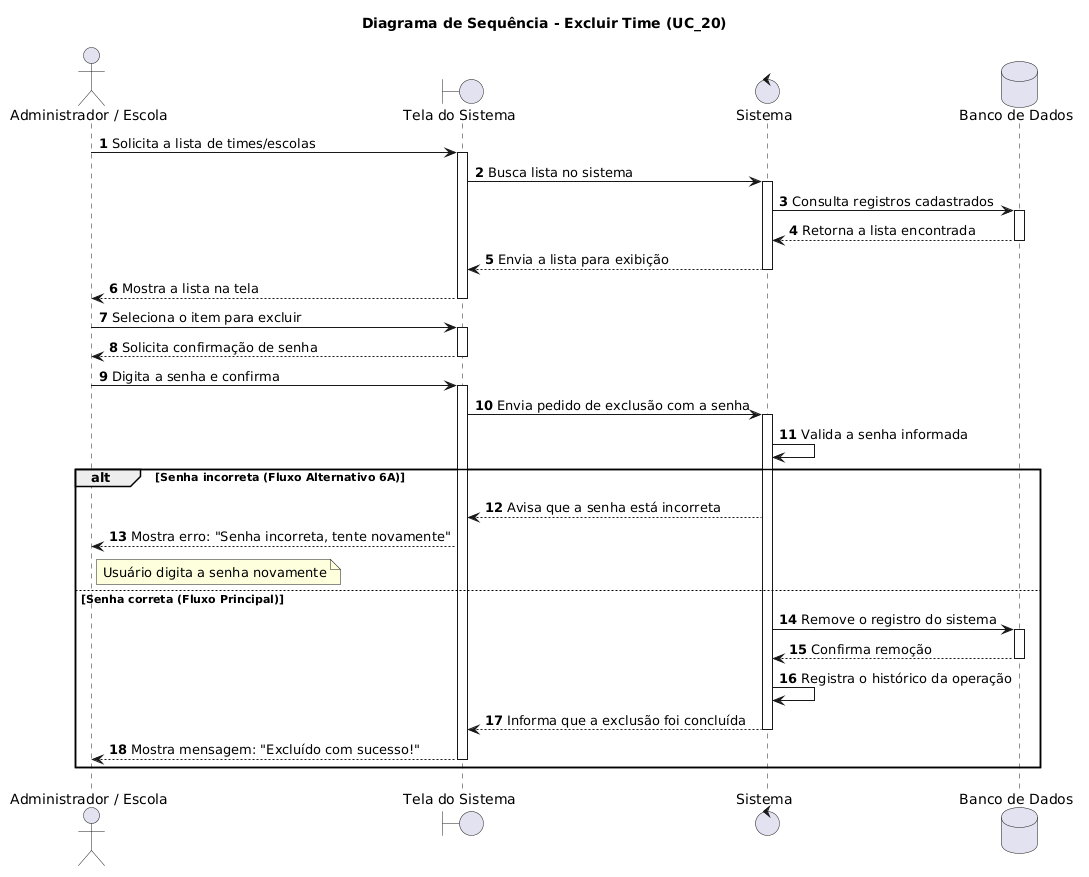

The diagram above was rendered by PlantUML. Its source (embedded in the PNG):
@startuml
autonumber
skinparam responseMessageBelowArrow true

title Diagrama de Sequência - Excluir Time (UC_20)

actor "Administrador / Escola" as User
boundary "Tela do Sistema" as UI
control "Sistema" as Sistema
database "Banco de Dados" as DB

User -> UI: Solicita a lista de times/escolas
activate UI

UI -> Sistema: Busca lista no sistema
activate Sistema
Sistema -> DB: Consulta registros cadastrados
activate DB
DB --> Sistema: Retorna a lista encontrada
deactivate DB
Sistema --> UI: Envia a lista para exibição
deactivate Sistema

UI --> User: Mostra a lista na tela
deactivate UI

User -> UI: Seleciona o item para excluir
activate UI
UI --> User: Solicita confirmação de senha
deactivate UI

User -> UI: Digita a senha e confirma
activate UI
UI -> Sistema: Envia pedido de exclusão com a senha
activate Sistema

Sistema -> Sistema: Valida a senha informada

alt Senha incorreta (Fluxo Alternativo 6A)
    Sistema --> UI: Avisa que a senha está incorreta
    UI --> User: Mostra erro: "Senha incorreta, tente novamente"
    note right of User: Usuário digita a senha novamente

else Senha correta (Fluxo Principal)
    Sistema -> DB: Remove o registro do sistema
    activate DB
    DB --> Sistema: Confirma remoção
    deactivate DB
    
    Sistema -> Sistema: Registra o histórico da operação
    
    Sistema --> UI: Informa que a exclusão foi concluída
    deactivate Sistema
    
    UI --> User: Mostra mensagem: "Excluído com sucesso!"
    deactivate UI
end
@enduml